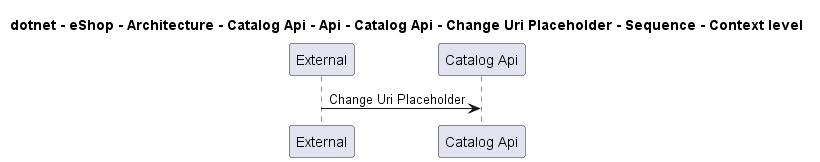

The diagram above was rendered by PlantUML. Its source (embedded in the PNG):
@startuml

title dotnet - eShop - Architecture - Catalog Api - Api - Catalog Api - Change Uri Placeholder - Sequence - Context level

participant "External" as C4InterFlow.SoftwareSystems.ExternalSystem
participant "Catalog Api" as dotnet.eShop.Architecture.SoftwareSystems.CatalogApi

C4InterFlow.SoftwareSystems.ExternalSystem -> dotnet.eShop.Architecture.SoftwareSystems.CatalogApi : Change Uri Placeholder


@enduml